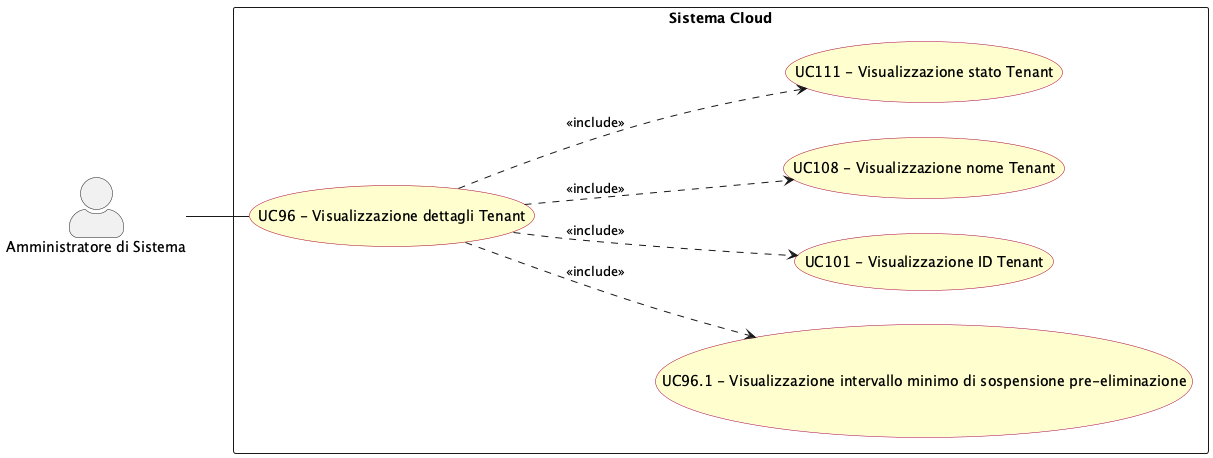

The diagram above was rendered by PlantUML. Its source (embedded in the PNG):
@startuml visualizzazione_dettagli_tenant
left to right direction
skinparam actorStyle awesome
skinparam usecase {
  BackgroundColor #FEFECE
  BorderColor #A80036
}

actor "Amministratore di Sistema" as sys_adm

rectangle "Sistema Cloud" {
  usecase "UC96 - Visualizzazione dettagli Tenant" as UC96
  usecase "UC96.1 - Visualizzazione intervallo minimo di sospensione pre-eliminazione" as UC96_1
  usecase "UC101 - Visualizzazione ID Tenant" as UC101
  usecase "UC108 - Visualizzazione nome Tenant" as UC108
  usecase "UC111 - Visualizzazione stato Tenant" as UC111
}

sys_adm -- UC96

UC96 ..> UC108 : <<include>>
UC96 ..> UC111 : <<include>>
UC96 ..> UC101 : <<include>>
UC96 ..> UC96_1 : <<include>>

@enduml